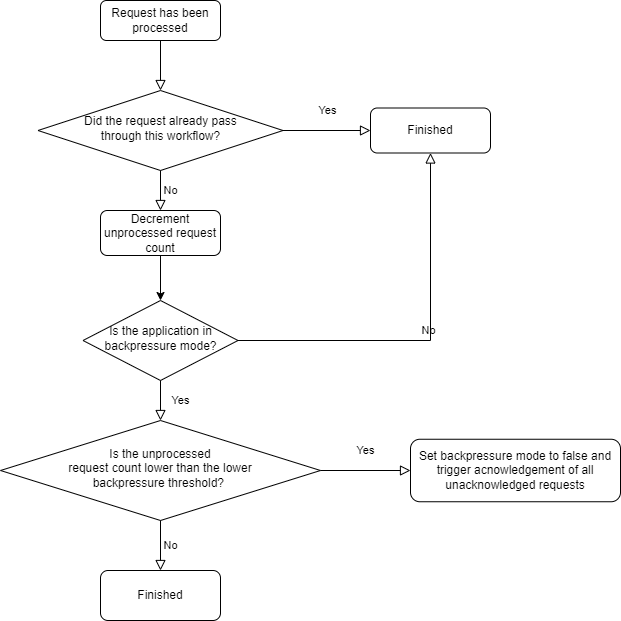

The diagram above was exported from draw.io. Its source (the exported page's mxGraphModel, read from the mxfile embedded in the PNG):
<mxGraphModel dx="1038" dy="649" grid="1" gridSize="10" guides="1" tooltips="1" connect="1" arrows="1" fold="1" page="1" pageScale="1" pageWidth="827" pageHeight="1169" math="0" shadow="0">
  <root>
    <mxCell id="WIyWlLk6GJQsqaUBKTNV-0" />
    <mxCell id="WIyWlLk6GJQsqaUBKTNV-1" parent="WIyWlLk6GJQsqaUBKTNV-0" />
    <mxCell id="yZq29lXIYX2MNwA2SlJQ-0" value="" style="rounded=0;html=1;jettySize=auto;orthogonalLoop=1;fontSize=11;endArrow=block;endFill=0;endSize=8;strokeWidth=1;shadow=0;labelBackgroundColor=none;edgeStyle=orthogonalEdgeStyle;" edge="1" parent="WIyWlLk6GJQsqaUBKTNV-1" source="yZq29lXIYX2MNwA2SlJQ-1" target="yZq29lXIYX2MNwA2SlJQ-4">
      <mxGeometry relative="1" as="geometry" />
    </mxCell>
    <mxCell id="yZq29lXIYX2MNwA2SlJQ-1" value="Request has been processed" style="rounded=1;whiteSpace=wrap;html=1;fontSize=12;glass=0;strokeWidth=1;shadow=0;" vertex="1" parent="WIyWlLk6GJQsqaUBKTNV-1">
      <mxGeometry x="160" y="80" width="120" height="40" as="geometry" />
    </mxCell>
    <mxCell id="yZq29lXIYX2MNwA2SlJQ-4" value="Did the request already pass&lt;br&gt;through this workflow?" style="rhombus;whiteSpace=wrap;html=1;shadow=0;fontFamily=Helvetica;fontSize=12;align=center;strokeWidth=1;spacing=6;spacingTop=-4;" vertex="1" parent="WIyWlLk6GJQsqaUBKTNV-1">
      <mxGeometry x="97.5" y="170" width="245" height="80" as="geometry" />
    </mxCell>
    <mxCell id="yZq29lXIYX2MNwA2SlJQ-5" value="Is the application in backpressure mode?" style="rhombus;whiteSpace=wrap;html=1;shadow=0;fontFamily=Helvetica;fontSize=12;align=center;strokeWidth=1;spacing=6;spacingTop=-4;" vertex="1" parent="WIyWlLk6GJQsqaUBKTNV-1">
      <mxGeometry x="142.5" y="380" width="155" height="80" as="geometry" />
    </mxCell>
    <mxCell id="yZq29lXIYX2MNwA2SlJQ-6" value="Finished" style="rounded=1;whiteSpace=wrap;html=1;fontSize=12;glass=0;strokeWidth=1;shadow=0;" vertex="1" parent="WIyWlLk6GJQsqaUBKTNV-1">
      <mxGeometry x="430" y="187.5" width="120" height="45" as="geometry" />
    </mxCell>
    <mxCell id="yZq29lXIYX2MNwA2SlJQ-8" value="Yes" style="rounded=0;html=1;jettySize=auto;orthogonalLoop=1;fontSize=11;endArrow=block;endFill=0;endSize=8;strokeWidth=1;shadow=0;labelBackgroundColor=none;edgeStyle=orthogonalEdgeStyle;entryX=0.5;entryY=0;entryDx=0;entryDy=0;exitX=0.5;exitY=1;exitDx=0;exitDy=0;" edge="1" parent="WIyWlLk6GJQsqaUBKTNV-1" source="yZq29lXIYX2MNwA2SlJQ-5" target="yZq29lXIYX2MNwA2SlJQ-9">
      <mxGeometry y="20" relative="1" as="geometry">
        <mxPoint as="offset" />
        <mxPoint x="230" y="330" as="sourcePoint" />
        <mxPoint x="220" y="500" as="targetPoint" />
      </mxGeometry>
    </mxCell>
    <mxCell id="yZq29lXIYX2MNwA2SlJQ-9" value="Is the unprocessed&lt;br&gt;request count lower than the lower&lt;br&gt;backpressure threshold?&amp;nbsp;" style="rhombus;whiteSpace=wrap;html=1;shadow=0;fontFamily=Helvetica;fontSize=12;align=center;strokeWidth=1;spacing=6;spacingTop=-4;" vertex="1" parent="WIyWlLk6GJQsqaUBKTNV-1">
      <mxGeometry x="60" y="500" width="320" height="100" as="geometry" />
    </mxCell>
    <mxCell id="yZq29lXIYX2MNwA2SlJQ-11" value="Set backpressure mode to false and trigger acnowledgement of all unacknowledged requests" style="rounded=1;whiteSpace=wrap;html=1;fontSize=12;glass=0;strokeWidth=1;shadow=0;" vertex="1" parent="WIyWlLk6GJQsqaUBKTNV-1">
      <mxGeometry x="470" y="518.75" width="210" height="62.5" as="geometry" />
    </mxCell>
    <mxCell id="yZq29lXIYX2MNwA2SlJQ-12" value="Yes" style="rounded=0;html=1;jettySize=auto;orthogonalLoop=1;fontSize=11;endArrow=block;endFill=0;endSize=8;strokeWidth=1;shadow=0;labelBackgroundColor=none;edgeStyle=orthogonalEdgeStyle;entryX=0;entryY=0.5;entryDx=0;entryDy=0;exitX=1;exitY=0.5;exitDx=0;exitDy=0;" edge="1" parent="WIyWlLk6GJQsqaUBKTNV-1" source="yZq29lXIYX2MNwA2SlJQ-9" target="yZq29lXIYX2MNwA2SlJQ-11">
      <mxGeometry y="20" relative="1" as="geometry">
        <mxPoint as="offset" />
        <mxPoint x="380" y="555" as="sourcePoint" />
        <mxPoint x="230" y="510" as="targetPoint" />
      </mxGeometry>
    </mxCell>
    <mxCell id="yZq29lXIYX2MNwA2SlJQ-20" value="Finished" style="rounded=1;whiteSpace=wrap;html=1;fontSize=12;glass=0;strokeWidth=1;shadow=0;" vertex="1" parent="WIyWlLk6GJQsqaUBKTNV-1">
      <mxGeometry x="160" y="650" width="120" height="50" as="geometry" />
    </mxCell>
    <mxCell id="yZq29lXIYX2MNwA2SlJQ-21" value="No" style="edgeStyle=orthogonalEdgeStyle;rounded=0;html=1;jettySize=auto;orthogonalLoop=1;fontSize=11;endArrow=block;endFill=0;endSize=8;strokeWidth=1;shadow=0;labelBackgroundColor=none;exitX=0.5;exitY=1;exitDx=0;exitDy=0;entryX=0.5;entryY=0;entryDx=0;entryDy=0;" edge="1" parent="WIyWlLk6GJQsqaUBKTNV-1" source="yZq29lXIYX2MNwA2SlJQ-9" target="yZq29lXIYX2MNwA2SlJQ-20">
      <mxGeometry y="10" relative="1" as="geometry">
        <mxPoint as="offset" />
        <mxPoint x="220" y="725" as="sourcePoint" />
        <mxPoint x="364" y="405" as="targetPoint" />
      </mxGeometry>
    </mxCell>
    <mxCell id="yZq29lXIYX2MNwA2SlJQ-22" value="No" style="edgeStyle=orthogonalEdgeStyle;rounded=0;html=1;jettySize=auto;orthogonalLoop=1;fontSize=11;endArrow=block;endFill=0;endSize=8;strokeWidth=1;shadow=0;labelBackgroundColor=none;exitX=1;exitY=0.5;exitDx=0;exitDy=0;entryX=0.5;entryY=1;entryDx=0;entryDy=0;" edge="1" parent="WIyWlLk6GJQsqaUBKTNV-1" source="yZq29lXIYX2MNwA2SlJQ-5" target="yZq29lXIYX2MNwA2SlJQ-6">
      <mxGeometry y="10" relative="1" as="geometry">
        <mxPoint as="offset" />
        <mxPoint x="480" y="310" as="targetPoint" />
        <mxPoint x="310" y="389.5" as="sourcePoint" />
        <Array as="points">
          <mxPoint x="490" y="420" />
        </Array>
      </mxGeometry>
    </mxCell>
    <mxCell id="yZq29lXIYX2MNwA2SlJQ-23" value="Yes" style="rounded=0;html=1;jettySize=auto;orthogonalLoop=1;fontSize=11;endArrow=block;endFill=0;endSize=8;strokeWidth=1;shadow=0;labelBackgroundColor=none;edgeStyle=orthogonalEdgeStyle;entryX=0;entryY=0.5;entryDx=0;entryDy=0;exitX=1;exitY=0.5;exitDx=0;exitDy=0;" edge="1" parent="WIyWlLk6GJQsqaUBKTNV-1" source="yZq29lXIYX2MNwA2SlJQ-4" target="yZq29lXIYX2MNwA2SlJQ-6">
      <mxGeometry y="20" relative="1" as="geometry">
        <mxPoint as="offset" />
        <mxPoint x="390" y="495" as="sourcePoint" />
        <mxPoint x="450" y="495" as="targetPoint" />
      </mxGeometry>
    </mxCell>
    <mxCell id="yZq29lXIYX2MNwA2SlJQ-25" value="No" style="edgeStyle=orthogonalEdgeStyle;rounded=0;html=1;jettySize=auto;orthogonalLoop=1;fontSize=11;endArrow=block;endFill=0;endSize=8;strokeWidth=1;shadow=0;labelBackgroundColor=none;exitX=0.5;exitY=1;exitDx=0;exitDy=0;entryX=0.5;entryY=0;entryDx=0;entryDy=0;" edge="1" parent="WIyWlLk6GJQsqaUBKTNV-1" source="yZq29lXIYX2MNwA2SlJQ-4" target="yZq29lXIYX2MNwA2SlJQ-26">
      <mxGeometry y="10" relative="1" as="geometry">
        <mxPoint as="offset" />
        <mxPoint x="230" y="550" as="sourcePoint" />
        <mxPoint x="230" y="595" as="targetPoint" />
      </mxGeometry>
    </mxCell>
    <mxCell id="yZq29lXIYX2MNwA2SlJQ-27" style="edgeStyle=orthogonalEdgeStyle;rounded=0;orthogonalLoop=1;jettySize=auto;html=1;exitX=0.5;exitY=1;exitDx=0;exitDy=0;entryX=0.5;entryY=0;entryDx=0;entryDy=0;" edge="1" parent="WIyWlLk6GJQsqaUBKTNV-1" source="yZq29lXIYX2MNwA2SlJQ-26" target="yZq29lXIYX2MNwA2SlJQ-5">
      <mxGeometry relative="1" as="geometry" />
    </mxCell>
    <mxCell id="yZq29lXIYX2MNwA2SlJQ-26" value="Decrement unprocessed request count" style="rounded=1;whiteSpace=wrap;html=1;fontSize=12;glass=0;strokeWidth=1;shadow=0;" vertex="1" parent="WIyWlLk6GJQsqaUBKTNV-1">
      <mxGeometry x="160" y="290" width="120" height="45" as="geometry" />
    </mxCell>
  </root>
</mxGraphModel>